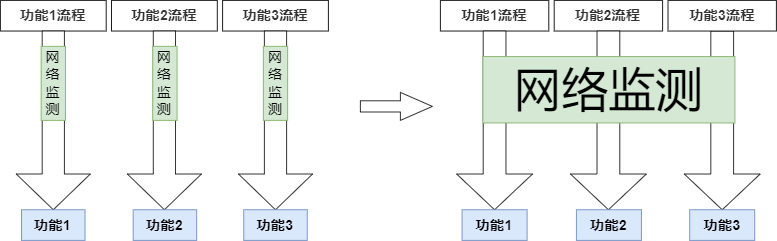

The diagram above was exported from draw.io. Its source (the exported page's mxGraphModel, read from the mxfile embedded in the PNG):
<mxGraphModel dx="946" dy="689" grid="1" gridSize="10" guides="1" tooltips="1" connect="1" arrows="1" fold="1" page="1" pageScale="1" pageWidth="1654" pageHeight="1169" math="0" shadow="0">
  <root>
    <mxCell id="0" />
    <mxCell id="1" parent="0" />
    <mxCell id="gSn0ut8KSdE8aDTovp0e-1" value="" style="group" vertex="1" connectable="0" parent="1">
      <mxGeometry x="70" y="80" width="410" height="300" as="geometry" />
    </mxCell>
    <mxCell id="juFXUW6OdtLIPymXHTCL-7" value="" style="group" parent="gSn0ut8KSdE8aDTovp0e-1" vertex="1" connectable="0">
      <mxGeometry width="132.25806451612902" height="300" as="geometry" />
    </mxCell>
    <mxCell id="juFXUW6OdtLIPymXHTCL-1" value="功能1流程" style="rounded=0;whiteSpace=wrap;html=1;fontSize=18;fontStyle=1;fontColor=#333333;" parent="juFXUW6OdtLIPymXHTCL-7" vertex="1">
      <mxGeometry width="132.25806451612902" height="38.297872340425535" as="geometry" />
    </mxCell>
    <mxCell id="juFXUW6OdtLIPymXHTCL-3" value="" style="shape=singleArrow;direction=south;whiteSpace=wrap;html=1;" parent="juFXUW6OdtLIPymXHTCL-7" vertex="1">
      <mxGeometry x="19.838709677419352" y="38.297872340425535" width="92.58064516129032" height="223.40425531914894" as="geometry" />
    </mxCell>
    <mxCell id="juFXUW6OdtLIPymXHTCL-4" value="功能1" style="rounded=0;whiteSpace=wrap;html=1;fillColor=#dae8fc;strokeColor=#6c8ebf;strokeWidth=1;fontStyle=1;fontSize=18;" parent="juFXUW6OdtLIPymXHTCL-7" vertex="1">
      <mxGeometry x="26.451612903225804" y="261.7021276595745" width="79.35483870967741" height="38.297872340425535" as="geometry" />
    </mxCell>
    <mxCell id="juFXUW6OdtLIPymXHTCL-6" value="网&lt;br&gt;络&lt;br&gt;监&lt;br&gt;测" style="rounded=0;whiteSpace=wrap;html=1;fontSize=18;strokeWidth=1;fillColor=#d5e8d4;strokeColor=#82b366;" parent="juFXUW6OdtLIPymXHTCL-7" vertex="1">
      <mxGeometry x="50.93" y="57.45" width="30.4" height="92.55" as="geometry" />
    </mxCell>
    <mxCell id="juFXUW6OdtLIPymXHTCL-8" value="" style="group" parent="gSn0ut8KSdE8aDTovp0e-1" vertex="1" connectable="0">
      <mxGeometry x="138.8709677419355" width="132.25806451612902" height="300" as="geometry" />
    </mxCell>
    <mxCell id="juFXUW6OdtLIPymXHTCL-9" value="功能2流程" style="rounded=0;whiteSpace=wrap;html=1;fontSize=18;fontStyle=1;fontColor=#333333;" parent="juFXUW6OdtLIPymXHTCL-8" vertex="1">
      <mxGeometry width="132.25806451612902" height="38.297872340425535" as="geometry" />
    </mxCell>
    <mxCell id="juFXUW6OdtLIPymXHTCL-10" value="" style="shape=singleArrow;direction=south;whiteSpace=wrap;html=1;" parent="juFXUW6OdtLIPymXHTCL-8" vertex="1">
      <mxGeometry x="19.838709677419352" y="38.297872340425535" width="92.58064516129032" height="223.40425531914894" as="geometry" />
    </mxCell>
    <mxCell id="juFXUW6OdtLIPymXHTCL-11" value="功能2" style="rounded=0;whiteSpace=wrap;html=1;fillColor=#dae8fc;strokeColor=#6c8ebf;strokeWidth=1;fontStyle=1;fontSize=18;" parent="juFXUW6OdtLIPymXHTCL-8" vertex="1">
      <mxGeometry x="27.112903225806452" y="261.7021276595745" width="79.35483870967741" height="38.297872340425535" as="geometry" />
    </mxCell>
    <mxCell id="juFXUW6OdtLIPymXHTCL-12" value="网&lt;br&gt;络&lt;br&gt;监&lt;br&gt;测" style="rounded=0;whiteSpace=wrap;html=1;fontSize=18;strokeWidth=1;fillColor=#d5e8d4;strokeColor=#82b366;" parent="juFXUW6OdtLIPymXHTCL-8" vertex="1">
      <mxGeometry x="51.59" y="57.45" width="30.4" height="92.55" as="geometry" />
    </mxCell>
    <mxCell id="juFXUW6OdtLIPymXHTCL-13" value="" style="group" parent="gSn0ut8KSdE8aDTovp0e-1" vertex="1" connectable="0">
      <mxGeometry x="277.741935483871" width="132.25806451612902" height="300" as="geometry" />
    </mxCell>
    <mxCell id="juFXUW6OdtLIPymXHTCL-14" value="功能3流程" style="rounded=0;whiteSpace=wrap;html=1;fontSize=18;fontStyle=1;fontColor=#333333;" parent="juFXUW6OdtLIPymXHTCL-13" vertex="1">
      <mxGeometry width="132.25806451612902" height="38.297872340425535" as="geometry" />
    </mxCell>
    <mxCell id="juFXUW6OdtLIPymXHTCL-15" value="" style="shape=singleArrow;direction=south;whiteSpace=wrap;html=1;" parent="juFXUW6OdtLIPymXHTCL-13" vertex="1">
      <mxGeometry x="19.838709677419352" y="38.297872340425535" width="92.58064516129032" height="223.40425531914894" as="geometry" />
    </mxCell>
    <mxCell id="juFXUW6OdtLIPymXHTCL-16" value="功能3" style="rounded=0;whiteSpace=wrap;html=1;fillColor=#dae8fc;strokeColor=#6c8ebf;strokeWidth=1;fontStyle=1;fontSize=18;" parent="juFXUW6OdtLIPymXHTCL-13" vertex="1">
      <mxGeometry x="26.451612903225804" y="261.7021276595745" width="79.35483870967741" height="38.297872340425535" as="geometry" />
    </mxCell>
    <mxCell id="juFXUW6OdtLIPymXHTCL-17" value="网&lt;br&gt;络&lt;br&gt;监&lt;br&gt;测" style="rounded=0;whiteSpace=wrap;html=1;fontSize=18;strokeWidth=1;fillColor=#d5e8d4;strokeColor=#82b366;" parent="juFXUW6OdtLIPymXHTCL-13" vertex="1">
      <mxGeometry x="50.93" y="57.45" width="30.4" height="92.55" as="geometry" />
    </mxCell>
    <mxCell id="gSn0ut8KSdE8aDTovp0e-2" value="" style="group" vertex="1" connectable="0" parent="1">
      <mxGeometry x="620" y="80" width="420" height="300" as="geometry" />
    </mxCell>
    <mxCell id="juFXUW6OdtLIPymXHTCL-30" value="" style="shape=singleArrow;direction=south;whiteSpace=wrap;html=1;" parent="gSn0ut8KSdE8aDTovp0e-2" vertex="1">
      <mxGeometry x="304.83870967741933" y="38.297872340425535" width="94.83870967741936" height="223.40425531914894" as="geometry" />
    </mxCell>
    <mxCell id="juFXUW6OdtLIPymXHTCL-18" value="" style="group" parent="gSn0ut8KSdE8aDTovp0e-2" vertex="1" connectable="0">
      <mxGeometry width="365.8064516129032" height="300" as="geometry" />
    </mxCell>
    <mxCell id="juFXUW6OdtLIPymXHTCL-19" value="功能1流程" style="rounded=0;whiteSpace=wrap;html=1;fontSize=18;fontStyle=1;fontColor=#333333;" parent="juFXUW6OdtLIPymXHTCL-18" vertex="1">
      <mxGeometry width="135.48387096774192" height="38.297872340425535" as="geometry" />
    </mxCell>
    <mxCell id="juFXUW6OdtLIPymXHTCL-20" value="" style="shape=singleArrow;direction=south;whiteSpace=wrap;html=1;" parent="juFXUW6OdtLIPymXHTCL-18" vertex="1">
      <mxGeometry x="20.32258064516129" y="38.297872340425535" width="94.83870967741936" height="223.40425531914894" as="geometry" />
    </mxCell>
    <mxCell id="juFXUW6OdtLIPymXHTCL-21" value="功能1" style="rounded=0;whiteSpace=wrap;html=1;fillColor=#dae8fc;strokeColor=#6c8ebf;strokeWidth=1;fontStyle=1;fontSize=18;" parent="juFXUW6OdtLIPymXHTCL-18" vertex="1">
      <mxGeometry x="27.096774193548384" y="261.70212765957444" width="81.29032258064515" height="38.297872340425535" as="geometry" />
    </mxCell>
    <mxCell id="juFXUW6OdtLIPymXHTCL-23" value="" style="group" parent="gSn0ut8KSdE8aDTovp0e-2" vertex="1" connectable="0">
      <mxGeometry x="142.25806451612902" width="233.70967741935482" height="300" as="geometry" />
    </mxCell>
    <mxCell id="juFXUW6OdtLIPymXHTCL-24" value="功能2流程" style="rounded=0;whiteSpace=wrap;html=1;fontSize=18;fontStyle=1;fontColor=#333333;" parent="juFXUW6OdtLIPymXHTCL-23" vertex="1">
      <mxGeometry width="135.48387096774192" height="38.297872340425535" as="geometry" />
    </mxCell>
    <mxCell id="juFXUW6OdtLIPymXHTCL-25" value="" style="shape=singleArrow;direction=south;whiteSpace=wrap;html=1;" parent="juFXUW6OdtLIPymXHTCL-23" vertex="1">
      <mxGeometry x="20.32258064516129" y="38.297872340425535" width="94.83870967741936" height="223.40425531914894" as="geometry" />
    </mxCell>
    <mxCell id="juFXUW6OdtLIPymXHTCL-26" value="功能2" style="rounded=0;whiteSpace=wrap;html=1;fillColor=#dae8fc;strokeColor=#6c8ebf;strokeWidth=1;fontStyle=1;fontSize=18;" parent="juFXUW6OdtLIPymXHTCL-23" vertex="1">
      <mxGeometry x="27.774193548387096" y="261.70212765957444" width="81.29032258064515" height="38.297872340425535" as="geometry" />
    </mxCell>
    <mxCell id="juFXUW6OdtLIPymXHTCL-33" value="网络监测" style="rounded=0;whiteSpace=wrap;html=1;fontSize=59;strokeWidth=1;fillColor=#d5e8d4;strokeColor=#82b366;" parent="juFXUW6OdtLIPymXHTCL-23" vertex="1">
      <mxGeometry x="-89.08064516129032" y="70.2127659574468" width="315" height="82.9787234042553" as="geometry" />
    </mxCell>
    <mxCell id="juFXUW6OdtLIPymXHTCL-29" value="功能3流程" style="rounded=0;whiteSpace=wrap;html=1;fontSize=18;fontStyle=1;fontColor=#333333;" parent="gSn0ut8KSdE8aDTovp0e-2" vertex="1">
      <mxGeometry x="284.51612903225805" width="135.48387096774192" height="38.297872340425535" as="geometry" />
    </mxCell>
    <mxCell id="juFXUW6OdtLIPymXHTCL-31" value="功能3" style="rounded=0;whiteSpace=wrap;html=1;fillColor=#dae8fc;strokeColor=#6c8ebf;strokeWidth=1;fontStyle=1;fontSize=18;" parent="gSn0ut8KSdE8aDTovp0e-2" vertex="1">
      <mxGeometry x="311.61290322580646" y="261.70212765957444" width="81.29032258064515" height="38.297872340425535" as="geometry" />
    </mxCell>
    <mxCell id="gSn0ut8KSdE8aDTovp0e-4" value="" style="html=1;shadow=0;dashed=0;align=center;verticalAlign=middle;shape=mxgraph.arrows2.arrow;dy=0.6;dx=40;notch=0;" vertex="1" parent="1">
      <mxGeometry x="520" y="195" width="90" height="35" as="geometry" />
    </mxCell>
  </root>
</mxGraphModel>